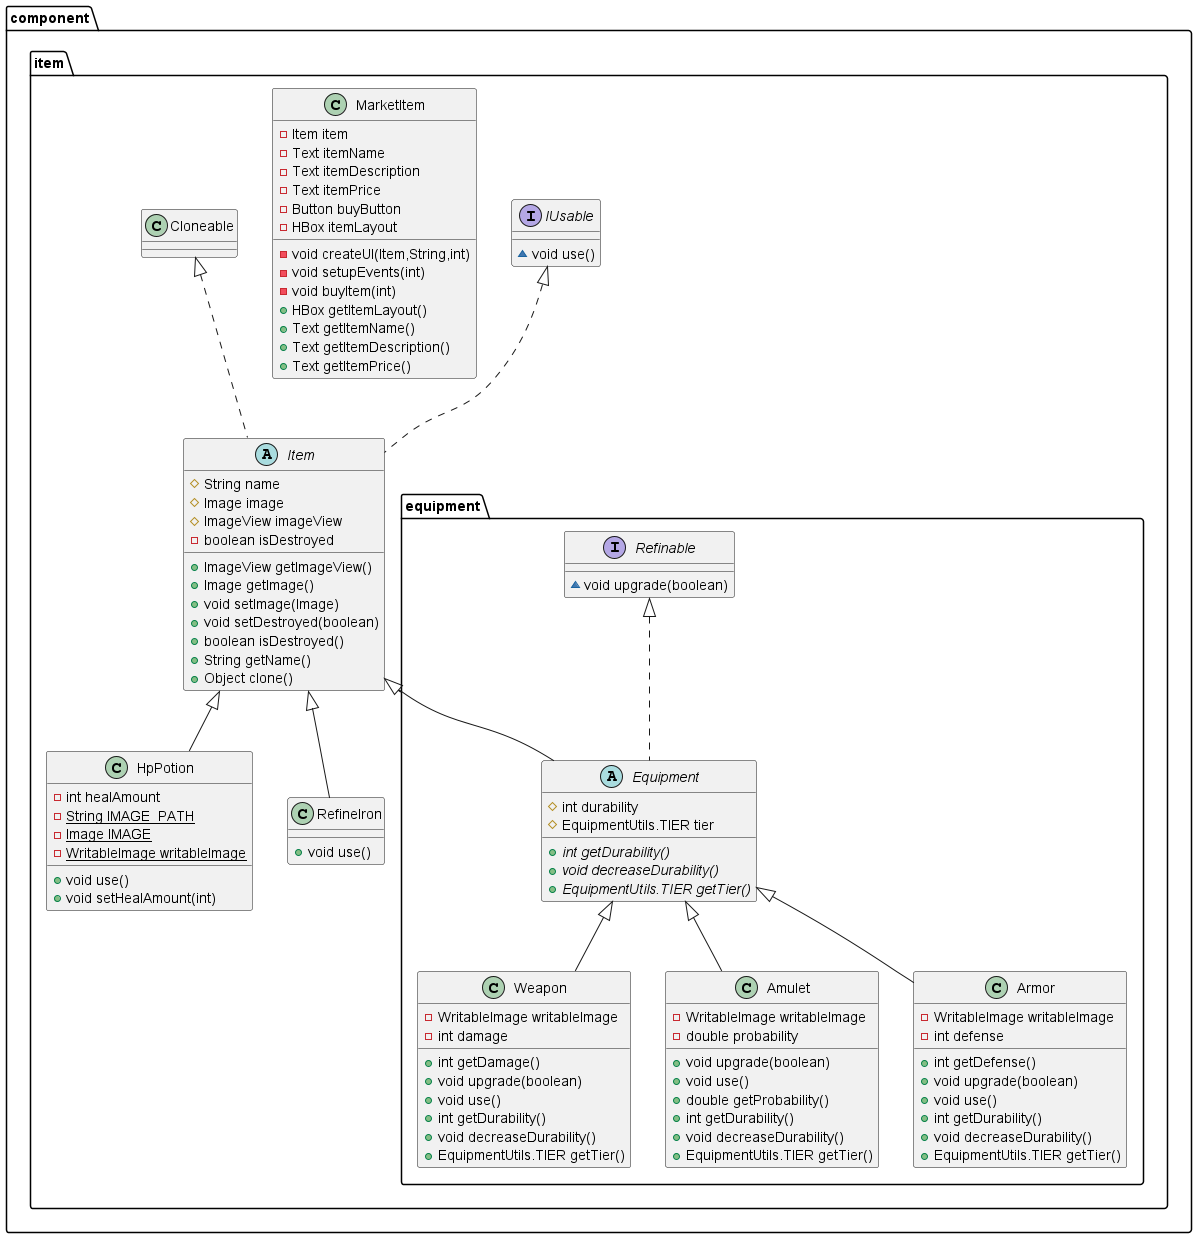

The diagram above was rendered by PlantUML. Its source (embedded in the PNG):
@startuml
class component.item.HpPotion {
- int healAmount
- {static} String IMAGE_PATH
- {static} Image IMAGE
- {static} WritableImage writableImage
+ void use()
+ void setHealAmount(int)
}


interface component.item.IUsable {
~ void use()
}

abstract class component.item.Item {
# String name
# Image image
# ImageView imageView
- boolean isDestroyed
+ ImageView getImageView()
+ Image getImage()
+ void setImage(Image)
+ void setDestroyed(boolean)
+ boolean isDestroyed()
+ String getName()
+ Object clone()
}


class component.item.equipment.Weapon {
- WritableImage writableImage
- int damage
+ int getDamage()
+ void upgrade(boolean)
+ void use()
+ int getDurability()
+ void decreaseDurability()
+ EquipmentUtils.TIER getTier()
}


class component.item.equipment.Amulet {
- WritableImage writableImage
- double probability
+ void upgrade(boolean)
+ void use()
+ double getProbability()
+ int getDurability()
+ void decreaseDurability()
+ EquipmentUtils.TIER getTier()
}


abstract class component.item.equipment.Equipment {
# int durability
# EquipmentUtils.TIER tier
+ {abstract}int getDurability()
+ {abstract}void decreaseDurability()
+ {abstract}EquipmentUtils.TIER getTier()
}


interface component.item.equipment.Refinable {
~ void upgrade(boolean)
}

class component.item.MarketItem {
- Item item
- Text itemName
- Text itemDescription
- Text itemPrice
- Button buyButton
- HBox itemLayout
- void createUI(Item,String,int)
- void setupEvents(int)
- void buyItem(int)
+ HBox getItemLayout()
+ Text getItemName()
+ Text getItemDescription()
+ Text getItemPrice()
}


class component.item.equipment.Armor {
- WritableImage writableImage
- int defense
+ int getDefense()
+ void upgrade(boolean)
+ void use()
+ int getDurability()
+ void decreaseDurability()
+ EquipmentUtils.TIER getTier()
}


class component.item.RefineIron {
+ void use()
}



component.item.Item <|-- component.item.HpPotion
component.item.IUsable <|.. component.item.Item
component.item.Cloneable <|.. component.item.Item
component.item.equipment.Equipment <|-- component.item.equipment.Weapon
component.item.equipment.Equipment <|-- component.item.equipment.Amulet
component.item.equipment.Refinable <|.. component.item.equipment.Equipment
component.item.Item <|-- component.item.equipment.Equipment
component.item.equipment.Equipment <|-- component.item.equipment.Armor
component.item.Item <|-- component.item.RefineIron
@enduml